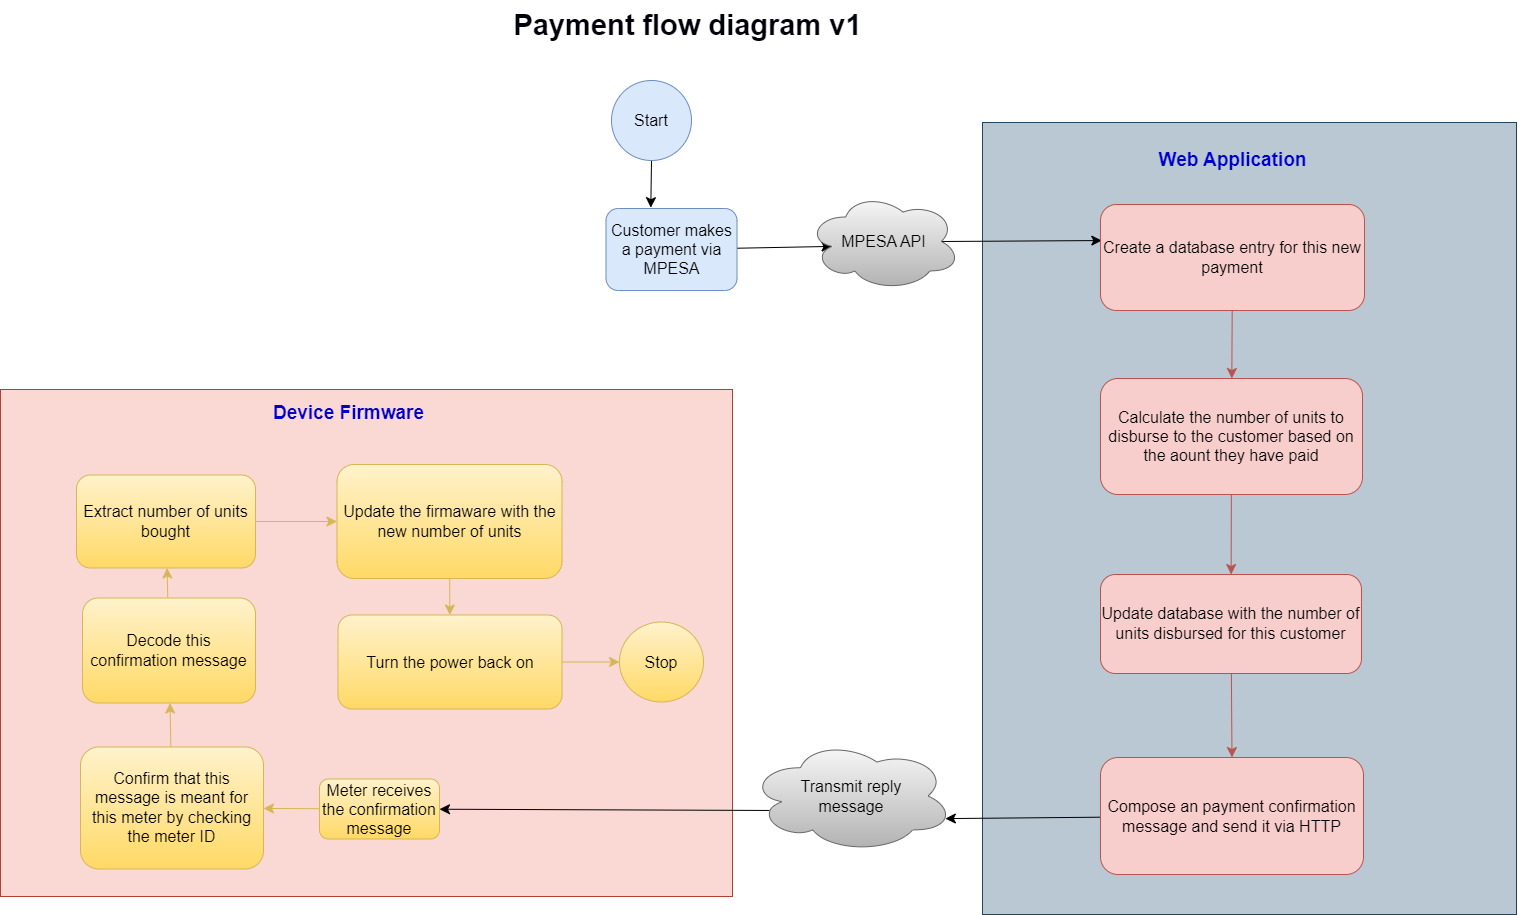

The diagram above was exported from draw.io. Its source (the exported page's mxGraphModel, read from the mxfile embedded in the PNG):
<mxGraphModel dx="3600" dy="1691" grid="0" gridSize="10" guides="1" tooltips="1" connect="1" arrows="1" fold="1" page="0" pageScale="1" pageWidth="1654" pageHeight="1169" math="0" shadow="0">
  <root>
    <mxCell id="0" />
    <mxCell id="1" parent="0" />
    <mxCell id="2" value="" style="whiteSpace=wrap;html=1;fontSize=16;fillColor=#fad9d5;strokeColor=#ae4132;" vertex="1" parent="1">
      <mxGeometry x="-1547" y="1273" width="732" height="507" as="geometry" />
    </mxCell>
    <mxCell id="3" value="" style="whiteSpace=wrap;html=1;fontSize=16;fillColor=#bac8d3;strokeColor=#23445d;" vertex="1" parent="1">
      <mxGeometry x="-565" y="1006" width="534" height="792" as="geometry" />
    </mxCell>
    <mxCell id="4" value="&lt;font color=&quot;#00000a&quot; style=&quot;font-size: 29px;&quot;&gt;&lt;b style=&quot;&quot;&gt;Payment flow diagram v1&lt;/b&gt;&lt;/font&gt;" style="text;html=1;align=center;verticalAlign=middle;resizable=0;points=[];autosize=1;strokeColor=none;fillColor=none;fontSize=16;strokeWidth=2;perimeterSpacing=4;" vertex="1" parent="1">
      <mxGeometry x="-1043" y="885" width="366" height="47" as="geometry" />
    </mxCell>
    <mxCell id="5" style="edgeStyle=none;curved=1;rounded=0;orthogonalLoop=1;jettySize=auto;html=1;entryX=0.16;entryY=0.55;entryDx=0;entryDy=0;entryPerimeter=0;fontSize=12;startSize=8;endSize=8;" edge="1" source="6" target="10" parent="1">
      <mxGeometry relative="1" as="geometry" />
    </mxCell>
    <mxCell id="6" value="Customer makes a payment via MPESA" style="rounded=1;whiteSpace=wrap;html=1;fontSize=16;fillColor=#dae8fc;strokeColor=#6c8ebf;" vertex="1" parent="1">
      <mxGeometry x="-941.5" y="1092" width="131" height="82" as="geometry" />
    </mxCell>
    <mxCell id="7" style="edgeStyle=none;curved=1;rounded=0;orthogonalLoop=1;jettySize=auto;html=1;entryX=0.342;entryY=-0.01;entryDx=0;entryDy=0;entryPerimeter=0;fontSize=12;startSize=8;endSize=8;" edge="1" source="8" target="6" parent="1">
      <mxGeometry relative="1" as="geometry" />
    </mxCell>
    <mxCell id="8" value="Start" style="ellipse;whiteSpace=wrap;html=1;fontSize=16;fillColor=#dae8fc;strokeColor=#6c8ebf;" vertex="1" parent="1">
      <mxGeometry x="-936" y="964" width="80" height="80" as="geometry" />
    </mxCell>
    <mxCell id="9" style="edgeStyle=none;curved=1;rounded=0;orthogonalLoop=1;jettySize=auto;html=1;entryX=0.005;entryY=0.34;entryDx=0;entryDy=0;entryPerimeter=0;fontSize=12;startSize=8;endSize=8;exitX=0.875;exitY=0.5;exitDx=0;exitDy=0;exitPerimeter=0;" edge="1" source="10" target="12" parent="1">
      <mxGeometry relative="1" as="geometry" />
    </mxCell>
    <mxCell id="10" value="MPESA API" style="ellipse;shape=cloud;whiteSpace=wrap;html=1;fontSize=16;fillColor=#f5f5f5;strokeColor=#666666;gradientColor=#b3b3b3;" vertex="1" parent="1">
      <mxGeometry x="-740" y="1076" width="153" height="98" as="geometry" />
    </mxCell>
    <mxCell id="11" style="edgeStyle=none;curved=1;rounded=0;orthogonalLoop=1;jettySize=auto;html=1;fontSize=12;startSize=8;endSize=8;fillColor=#f8cecc;strokeColor=#b85450;" edge="1" source="12" target="14" parent="1">
      <mxGeometry relative="1" as="geometry" />
    </mxCell>
    <mxCell id="12" value="Create a database entry for this new payment" style="rounded=1;whiteSpace=wrap;html=1;fontSize=16;fillColor=#f8cecc;strokeColor=#b85450;" vertex="1" parent="1">
      <mxGeometry x="-447" y="1088" width="264" height="106" as="geometry" />
    </mxCell>
    <mxCell id="13" style="edgeStyle=none;curved=1;rounded=0;orthogonalLoop=1;jettySize=auto;html=1;fontSize=12;startSize=8;endSize=8;fillColor=#f8cecc;strokeColor=#b85450;" edge="1" source="14" target="16" parent="1">
      <mxGeometry relative="1" as="geometry" />
    </mxCell>
    <mxCell id="14" value="Calculate the number of units to disburse to the customer based on the aount they have paid&lt;br&gt;" style="rounded=1;whiteSpace=wrap;html=1;fontSize=16;fillColor=#f8cecc;strokeColor=#b85450;" vertex="1" parent="1">
      <mxGeometry x="-447" y="1262" width="262" height="116" as="geometry" />
    </mxCell>
    <mxCell id="15" style="edgeStyle=none;curved=1;rounded=0;orthogonalLoop=1;jettySize=auto;html=1;entryX=0.5;entryY=0;entryDx=0;entryDy=0;fontSize=12;startSize=8;endSize=8;fillColor=#f8cecc;strokeColor=#b85450;" edge="1" source="16" target="18" parent="1">
      <mxGeometry relative="1" as="geometry" />
    </mxCell>
    <mxCell id="16" value="Update database with the number of units disbursed for this customer" style="rounded=1;whiteSpace=wrap;html=1;fontSize=16;fillColor=#f8cecc;strokeColor=#b85450;" vertex="1" parent="1">
      <mxGeometry x="-447" y="1458" width="261" height="99" as="geometry" />
    </mxCell>
    <mxCell id="17" style="edgeStyle=none;curved=1;rounded=0;orthogonalLoop=1;jettySize=auto;html=1;entryX=0.96;entryY=0.7;entryDx=0;entryDy=0;entryPerimeter=0;fontSize=12;startSize=8;endSize=8;" edge="1" source="18" target="20" parent="1">
      <mxGeometry relative="1" as="geometry" />
    </mxCell>
    <mxCell id="18" value="Compose an payment confirmation message and send it via HTTP" style="rounded=1;whiteSpace=wrap;html=1;fontSize=16;fillColor=#f8cecc;strokeColor=#b85450;" vertex="1" parent="1">
      <mxGeometry x="-447" y="1641" width="263" height="117" as="geometry" />
    </mxCell>
    <mxCell id="19" value="" style="edgeStyle=none;curved=1;rounded=0;orthogonalLoop=1;jettySize=auto;html=1;fontSize=12;startSize=8;endSize=8;exitX=0.098;exitY=0.628;exitDx=0;exitDy=0;exitPerimeter=0;" edge="1" source="20" target="23" parent="1">
      <mxGeometry relative="1" as="geometry">
        <mxPoint x="-838.5239999999999" y="1698.2800000000002" as="sourcePoint" />
      </mxGeometry>
    </mxCell>
    <mxCell id="20" value="Transmit reply &lt;br&gt;message" style="ellipse;shape=cloud;whiteSpace=wrap;html=1;fontSize=16;fillColor=#f5f5f5;strokeColor=#666666;gradientColor=#b3b3b3;" vertex="1" parent="1">
      <mxGeometry x="-798" y="1623" width="204" height="113" as="geometry" />
    </mxCell>
    <mxCell id="21" value="&lt;font color=&quot;#0000cc&quot; style=&quot;font-size: 19px;&quot;&gt;&lt;b style=&quot;&quot;&gt;Web Application&lt;/b&gt;&lt;/font&gt;" style="text;html=1;align=center;verticalAlign=middle;resizable=0;points=[];autosize=1;strokeColor=none;fillColor=none;fontSize=16;" vertex="1" parent="1">
      <mxGeometry x="-398.5" y="1026" width="166" height="35" as="geometry" />
    </mxCell>
    <mxCell id="22" value="" style="edgeStyle=none;curved=1;rounded=0;orthogonalLoop=1;jettySize=auto;html=1;fontSize=12;startSize=8;endSize=8;fillColor=#fff2cc;gradientColor=#ffd966;strokeColor=#d6b656;" edge="1" source="23" target="29" parent="1">
      <mxGeometry relative="1" as="geometry" />
    </mxCell>
    <mxCell id="23" value="Meter receives the confirmation message" style="rounded=1;whiteSpace=wrap;html=1;fontSize=16;fillColor=#fff2cc;gradientColor=#ffd966;strokeColor=#d6b656;" vertex="1" parent="1">
      <mxGeometry x="-1228" y="1662.5" width="120" height="60" as="geometry" />
    </mxCell>
    <mxCell id="24" value="" style="edgeStyle=none;curved=1;rounded=0;orthogonalLoop=1;jettySize=auto;html=1;fontSize=12;startSize=8;endSize=8;fillColor=#fff2cc;strokeColor=#d6b656;gradientColor=#ffd966;" edge="1" source="25" target="27" parent="1">
      <mxGeometry relative="1" as="geometry" />
    </mxCell>
    <mxCell id="25" value="Decode this confirmation message" style="rounded=1;whiteSpace=wrap;html=1;fontSize=16;fillColor=#fff2cc;strokeColor=#d6b656;gradientColor=#ffd966;" vertex="1" parent="1">
      <mxGeometry x="-1465" y="1481.5" width="173" height="105" as="geometry" />
    </mxCell>
    <mxCell id="26" value="" style="edgeStyle=none;curved=1;rounded=0;orthogonalLoop=1;jettySize=auto;html=1;fontSize=12;startSize=8;endSize=8;fillColor=#fff2cc;strokeColor=#d6b656;gradientColor=#ffd966;" edge="1" source="27" target="31" parent="1">
      <mxGeometry relative="1" as="geometry" />
    </mxCell>
    <mxCell id="27" value="Extract number of units bought" style="rounded=1;whiteSpace=wrap;html=1;fontSize=16;fillColor=#fff2cc;strokeColor=#d6b656;gradientColor=#ffd966;" vertex="1" parent="1">
      <mxGeometry x="-1471" y="1358.5" width="179" height="93" as="geometry" />
    </mxCell>
    <mxCell id="28" value="" style="edgeStyle=none;curved=1;rounded=0;orthogonalLoop=1;jettySize=auto;html=1;fontSize=12;startSize=8;endSize=8;fillColor=#fff2cc;gradientColor=#ffd966;strokeColor=#d6b656;" edge="1" source="29" target="25" parent="1">
      <mxGeometry relative="1" as="geometry" />
    </mxCell>
    <mxCell id="29" value="Confirm that this message is meant for this meter by checking the meter ID" style="rounded=1;whiteSpace=wrap;html=1;fontSize=16;fillColor=#fff2cc;gradientColor=#ffd966;strokeColor=#d6b656;" vertex="1" parent="1">
      <mxGeometry x="-1467" y="1630.5" width="183" height="122" as="geometry" />
    </mxCell>
    <mxCell id="30" value="" style="edgeStyle=none;curved=1;rounded=0;orthogonalLoop=1;jettySize=auto;html=1;fontSize=12;startSize=8;endSize=8;fillColor=#fff2cc;strokeColor=#d6b656;gradientColor=#ffd966;" edge="1" source="31" target="33" parent="1">
      <mxGeometry relative="1" as="geometry" />
    </mxCell>
    <mxCell id="31" value="Update the firmaware with the new number of units" style="rounded=1;whiteSpace=wrap;html=1;fontSize=16;fillColor=#fff2cc;strokeColor=#d6b656;gradientColor=#ffd966;" vertex="1" parent="1">
      <mxGeometry x="-1210.5" y="1348" width="225" height="114" as="geometry" />
    </mxCell>
    <mxCell id="32" value="" style="edgeStyle=none;curved=1;rounded=0;orthogonalLoop=1;jettySize=auto;html=1;fontSize=12;startSize=8;endSize=8;fillColor=#fff2cc;strokeColor=#d6b656;gradientColor=#ffd966;" edge="1" source="33" target="34" parent="1">
      <mxGeometry relative="1" as="geometry" />
    </mxCell>
    <mxCell id="33" value="Turn the power back on" style="rounded=1;whiteSpace=wrap;html=1;fontSize=16;fillColor=#fff2cc;strokeColor=#d6b656;gradientColor=#ffd966;" vertex="1" parent="1">
      <mxGeometry x="-1209.5" y="1498.5" width="224" height="94" as="geometry" />
    </mxCell>
    <mxCell id="34" value="Stop" style="ellipse;whiteSpace=wrap;html=1;fontSize=16;fillColor=#fff2cc;strokeColor=#d6b656;gradientColor=#ffd966;" vertex="1" parent="1">
      <mxGeometry x="-928" y="1505.5" width="84" height="80" as="geometry" />
    </mxCell>
    <mxCell id="35" value="&lt;font color=&quot;#0000cc&quot;&gt;&lt;span style=&quot;font-size: 19px;&quot;&gt;&lt;b&gt;Device Firmware&lt;/b&gt;&lt;/span&gt;&lt;/font&gt;" style="text;html=1;align=center;verticalAlign=middle;resizable=0;points=[];autosize=1;strokeColor=none;fillColor=none;fontSize=16;" vertex="1" parent="1">
      <mxGeometry x="-1284" y="1279" width="169" height="35" as="geometry" />
    </mxCell>
  </root>
</mxGraphModel>